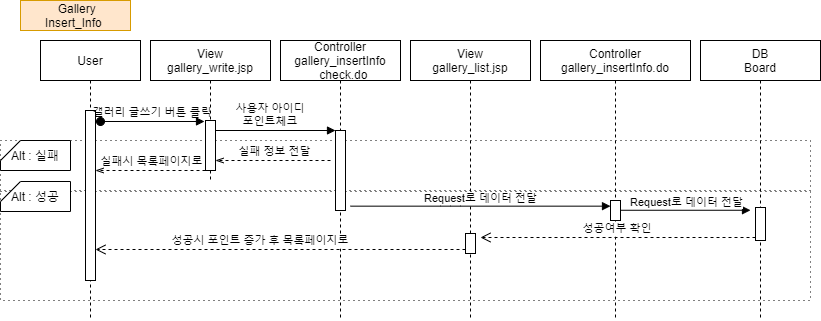

The diagram above was exported from draw.io. Its source (the exported page's mxGraphModel, read from the mxfile embedded in the PNG):
<mxGraphModel dx="1038" dy="491" grid="1" gridSize="10" guides="1" tooltips="1" connect="1" arrows="1" fold="1" page="1" pageScale="1" pageWidth="850" pageHeight="1100" math="0" shadow="0">
  <root>
    <mxCell id="MYBwci-seMmScl6ecYyq-0" />
    <mxCell id="MYBwci-seMmScl6ecYyq-1" parent="MYBwci-seMmScl6ecYyq-0" />
    <mxCell id="MYBwci-seMmScl6ecYyq-2" value="" style="rounded=0;whiteSpace=wrap;html=1;dashed=1;dashPattern=1 4;" parent="MYBwci-seMmScl6ecYyq-1" vertex="1">
      <mxGeometry x="20" y="180" width="810" height="50" as="geometry" />
    </mxCell>
    <mxCell id="MYBwci-seMmScl6ecYyq-3" value="" style="rounded=0;whiteSpace=wrap;html=1;dashed=1;dashPattern=1 4;" parent="MYBwci-seMmScl6ecYyq-1" vertex="1">
      <mxGeometry x="20" y="231" width="810" height="109" as="geometry" />
    </mxCell>
    <mxCell id="MYBwci-seMmScl6ecYyq-4" value="Alt : 실패" style="shape=card;whiteSpace=wrap;html=1;size=20;rotation=0;" parent="MYBwci-seMmScl6ecYyq-1" vertex="1">
      <mxGeometry x="20" y="180" width="70" height="30" as="geometry" />
    </mxCell>
    <mxCell id="MYBwci-seMmScl6ecYyq-5" value="Alt : 성공" style="shape=card;whiteSpace=wrap;html=1;size=20;rotation=0;" parent="MYBwci-seMmScl6ecYyq-1" vertex="1">
      <mxGeometry x="20" y="221" width="70" height="30" as="geometry" />
    </mxCell>
    <mxCell id="MYBwci-seMmScl6ecYyq-6" value="User" style="shape=umlLifeline;perimeter=lifelinePerimeter;container=1;collapsible=0;recursiveResize=0;rounded=0;shadow=0;strokeWidth=1;" parent="MYBwci-seMmScl6ecYyq-1" vertex="1">
      <mxGeometry x="60" y="80" width="100" height="280" as="geometry" />
    </mxCell>
    <mxCell id="MYBwci-seMmScl6ecYyq-7" value="" style="points=[];perimeter=orthogonalPerimeter;rounded=0;shadow=0;strokeWidth=1;" parent="MYBwci-seMmScl6ecYyq-6" vertex="1">
      <mxGeometry x="45" y="70" width="10" height="170" as="geometry" />
    </mxCell>
    <mxCell id="MYBwci-seMmScl6ecYyq-8" value="Controller&#10;gallery_insertInfo&#10;_check.do" style="shape=umlLifeline;perimeter=lifelinePerimeter;container=1;collapsible=0;recursiveResize=0;rounded=0;shadow=0;strokeWidth=1;" parent="MYBwci-seMmScl6ecYyq-1" vertex="1">
      <mxGeometry x="300" y="80" width="120" height="280" as="geometry" />
    </mxCell>
    <mxCell id="MYBwci-seMmScl6ecYyq-9" value="" style="points=[];perimeter=orthogonalPerimeter;rounded=0;shadow=0;strokeWidth=1;" parent="MYBwci-seMmScl6ecYyq-8" vertex="1">
      <mxGeometry x="55" y="90" width="10" height="80" as="geometry" />
    </mxCell>
    <mxCell id="MYBwci-seMmScl6ecYyq-10" value="사용자 아이디 &#10;포인트체크" style="verticalAlign=bottom;endArrow=block;entryX=0;entryY=0;shadow=0;strokeWidth=1;labelBackgroundColor=none;" parent="MYBwci-seMmScl6ecYyq-1" source="MYBwci-seMmScl6ecYyq-19" target="MYBwci-seMmScl6ecYyq-9" edge="1">
      <mxGeometry x="-0.0833" relative="1" as="geometry">
        <mxPoint x="240" y="160" as="sourcePoint" />
        <mxPoint as="offset" />
      </mxGeometry>
    </mxCell>
    <mxCell id="MYBwci-seMmScl6ecYyq-11" value="Controller&#10;gallery_insertInfo.do" style="shape=umlLifeline;perimeter=lifelinePerimeter;container=1;collapsible=0;recursiveResize=0;rounded=0;shadow=0;strokeWidth=1;" parent="MYBwci-seMmScl6ecYyq-1" vertex="1">
      <mxGeometry x="560" y="80" width="150" height="280" as="geometry" />
    </mxCell>
    <mxCell id="MYBwci-seMmScl6ecYyq-12" value="" style="points=[];perimeter=orthogonalPerimeter;rounded=0;shadow=0;strokeWidth=1;" parent="MYBwci-seMmScl6ecYyq-11" vertex="1">
      <mxGeometry x="70" y="160" width="10" height="20" as="geometry" />
    </mxCell>
    <mxCell id="MYBwci-seMmScl6ecYyq-13" value="DB&#10;Board" style="shape=umlLifeline;perimeter=lifelinePerimeter;container=1;collapsible=0;recursiveResize=0;rounded=0;shadow=0;strokeWidth=1;" parent="MYBwci-seMmScl6ecYyq-1" vertex="1">
      <mxGeometry x="720" y="80" width="120" height="280" as="geometry" />
    </mxCell>
    <mxCell id="MYBwci-seMmScl6ecYyq-14" value="" style="points=[];perimeter=orthogonalPerimeter;rounded=0;shadow=0;strokeWidth=1;" parent="MYBwci-seMmScl6ecYyq-13" vertex="1">
      <mxGeometry x="55" y="167" width="10" height="33" as="geometry" />
    </mxCell>
    <mxCell id="MYBwci-seMmScl6ecYyq-17" value="성공여부 확인" style="verticalAlign=bottom;endArrow=open;dashed=1;endSize=8;shadow=0;strokeWidth=1;" parent="MYBwci-seMmScl6ecYyq-1" edge="1">
      <mxGeometry relative="1" as="geometry">
        <mxPoint x="500" y="277" as="targetPoint" />
        <mxPoint x="775" y="277" as="sourcePoint" />
      </mxGeometry>
    </mxCell>
    <mxCell id="MYBwci-seMmScl6ecYyq-18" value="View&#10;gallery_write.jsp" style="shape=umlLifeline;perimeter=lifelinePerimeter;container=1;collapsible=0;recursiveResize=0;rounded=0;shadow=0;strokeWidth=1;" parent="MYBwci-seMmScl6ecYyq-1" vertex="1">
      <mxGeometry x="170" y="80" width="120" height="140" as="geometry" />
    </mxCell>
    <mxCell id="MYBwci-seMmScl6ecYyq-19" value="" style="points=[];perimeter=orthogonalPerimeter;rounded=0;shadow=0;strokeWidth=1;" parent="MYBwci-seMmScl6ecYyq-18" vertex="1">
      <mxGeometry x="55" y="80" width="10" height="50" as="geometry" />
    </mxCell>
    <mxCell id="MYBwci-seMmScl6ecYyq-20" value="View&#10;gallery_list.jsp" style="shape=umlLifeline;perimeter=lifelinePerimeter;container=1;collapsible=0;recursiveResize=0;rounded=0;shadow=0;strokeWidth=1;" parent="MYBwci-seMmScl6ecYyq-1" vertex="1">
      <mxGeometry x="430" y="80" width="120" height="280" as="geometry" />
    </mxCell>
    <mxCell id="MYBwci-seMmScl6ecYyq-21" value="" style="points=[];perimeter=orthogonalPerimeter;rounded=0;shadow=0;strokeWidth=1;" parent="MYBwci-seMmScl6ecYyq-20" vertex="1">
      <mxGeometry x="55" y="193" width="10" height="20" as="geometry" />
    </mxCell>
    <mxCell id="MYBwci-seMmScl6ecYyq-22" value="갤러리 글쓰기 버튼 클릭" style="verticalAlign=bottom;startArrow=oval;endArrow=block;startSize=8;shadow=0;strokeWidth=1;labelBackgroundColor=none;" parent="MYBwci-seMmScl6ecYyq-1" edge="1">
      <mxGeometry relative="1" as="geometry">
        <mxPoint x="120" y="161" as="sourcePoint" />
        <mxPoint x="224" y="161" as="targetPoint" />
      </mxGeometry>
    </mxCell>
    <mxCell id="MYBwci-seMmScl6ecYyq-23" value="&amp;nbsp;Gallery&lt;br&gt;Insert_Info&amp;nbsp;" style="rounded=0;whiteSpace=wrap;html=1;fillColor=#ffe6cc;strokeColor=#d79b00;" parent="MYBwci-seMmScl6ecYyq-1" vertex="1">
      <mxGeometry x="40" y="40" width="110" height="30" as="geometry" />
    </mxCell>
    <mxCell id="MYBwci-seMmScl6ecYyq-24" value="" style="verticalAlign=bottom;endArrow=block;shadow=0;strokeWidth=1;" parent="MYBwci-seMmScl6ecYyq-1" edge="1">
      <mxGeometry relative="1" as="geometry">
        <mxPoint x="640" y="249.76" as="sourcePoint" />
        <mxPoint x="770" y="249.76" as="targetPoint" />
        <Array as="points" />
      </mxGeometry>
    </mxCell>
    <mxCell id="MYBwci-seMmScl6ecYyq-25" value="Request로 데이터 전달" style="edgeLabel;html=1;align=center;verticalAlign=middle;resizable=0;points=[];" parent="MYBwci-seMmScl6ecYyq-24" vertex="1" connectable="0">
      <mxGeometry x="-0.0042" y="3" relative="1" as="geometry">
        <mxPoint y="-5" as="offset" />
      </mxGeometry>
    </mxCell>
    <mxCell id="MYBwci-seMmScl6ecYyq-26" value="" style="verticalAlign=bottom;endArrow=openThin;shadow=0;strokeWidth=1;dashed=1;endFill=0;" parent="MYBwci-seMmScl6ecYyq-1" target="MYBwci-seMmScl6ecYyq-19" edge="1">
      <mxGeometry relative="1" as="geometry">
        <mxPoint x="350" y="200" as="sourcePoint" />
        <mxPoint x="270" y="200" as="targetPoint" />
        <Array as="points" />
      </mxGeometry>
    </mxCell>
    <mxCell id="MYBwci-seMmScl6ecYyq-27" value="실패 정보 전달" style="edgeLabel;html=1;align=center;verticalAlign=middle;resizable=0;points=[];labelBackgroundColor=none;" parent="MYBwci-seMmScl6ecYyq-26" vertex="1" connectable="0">
      <mxGeometry x="-0.0042" y="3" relative="1" as="geometry">
        <mxPoint y="-13" as="offset" />
      </mxGeometry>
    </mxCell>
    <mxCell id="MYBwci-seMmScl6ecYyq-28" value="" style="verticalAlign=bottom;endArrow=openThin;shadow=0;strokeWidth=1;endFill=0;dashed=1;" parent="MYBwci-seMmScl6ecYyq-1" target="MYBwci-seMmScl6ecYyq-7" edge="1">
      <mxGeometry relative="1" as="geometry">
        <mxPoint x="225" y="210" as="sourcePoint" />
        <mxPoint x="140" y="210" as="targetPoint" />
        <Array as="points" />
      </mxGeometry>
    </mxCell>
    <mxCell id="MYBwci-seMmScl6ecYyq-29" value="실패시 목록페이지로" style="edgeLabel;html=1;align=center;verticalAlign=middle;resizable=0;points=[];labelBackgroundColor=none;" parent="MYBwci-seMmScl6ecYyq-28" vertex="1" connectable="0">
      <mxGeometry x="-0.0042" y="3" relative="1" as="geometry">
        <mxPoint y="-13" as="offset" />
      </mxGeometry>
    </mxCell>
    <mxCell id="MYBwci-seMmScl6ecYyq-30" value="성공시 포인트 증가 후 목록페이지로" style="verticalAlign=bottom;endArrow=open;dashed=1;endSize=8;shadow=0;strokeWidth=1;" parent="MYBwci-seMmScl6ecYyq-1" edge="1">
      <mxGeometry x="0.1081" relative="1" as="geometry">
        <mxPoint x="115" y="289" as="targetPoint" />
        <mxPoint x="485" y="289" as="sourcePoint" />
        <mxPoint as="offset" />
      </mxGeometry>
    </mxCell>
    <mxCell id="MYBwci-seMmScl6ecYyq-15" value="" style="verticalAlign=bottom;endArrow=block;shadow=0;strokeWidth=1;" parent="MYBwci-seMmScl6ecYyq-1" target="MYBwci-seMmScl6ecYyq-12" edge="1">
      <mxGeometry relative="1" as="geometry">
        <mxPoint x="370" y="245.66" as="sourcePoint" />
        <mxPoint x="600" y="246" as="targetPoint" />
        <Array as="points">
          <mxPoint x="470" y="245.66" />
        </Array>
      </mxGeometry>
    </mxCell>
    <mxCell id="MYBwci-seMmScl6ecYyq-16" value="Request로 데이터 전달" style="edgeLabel;html=1;align=center;verticalAlign=middle;resizable=0;points=[];labelBackgroundColor=#ffffff;" parent="MYBwci-seMmScl6ecYyq-15" vertex="1" connectable="0">
      <mxGeometry x="-0.0042" y="3" relative="1" as="geometry">
        <mxPoint y="-5" as="offset" />
      </mxGeometry>
    </mxCell>
  </root>
</mxGraphModel>